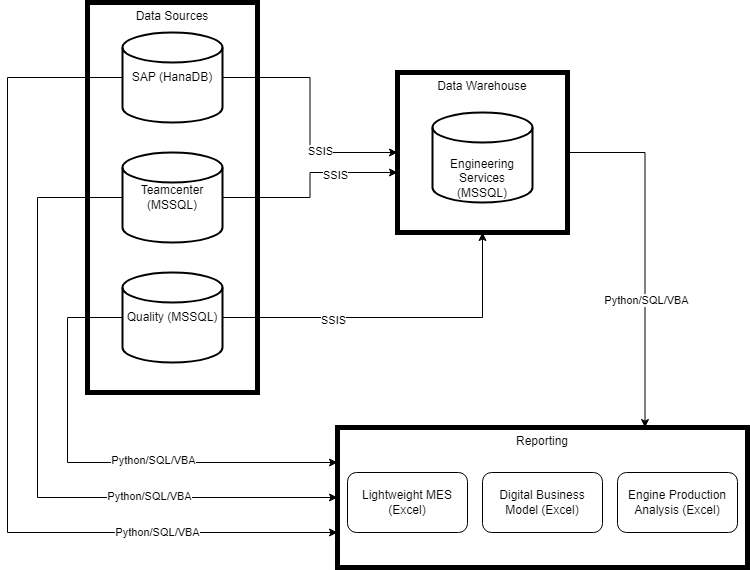

The diagram above was exported from draw.io. Its source (the exported page's mxGraphModel, read from the mxfile embedded in the PNG):
<mxGraphModel dx="2179" dy="740" grid="1" gridSize="10" guides="1" tooltips="1" connect="1" arrows="1" fold="1" page="1" pageScale="1" pageWidth="827" pageHeight="1169" math="0" shadow="0">
  <root>
    <mxCell id="0" />
    <mxCell id="1" parent="0" />
    <mxCell id="17" value="Reporting" style="rounded=0;whiteSpace=wrap;html=1;fillColor=none;strokeWidth=5;verticalAlign=top;" vertex="1" parent="1">
      <mxGeometry x="40" y="515" width="410" height="140" as="geometry" />
    </mxCell>
    <mxCell id="2" value="Data Sources" style="rounded=0;whiteSpace=wrap;html=1;fillColor=none;strokeWidth=5;align=center;verticalAlign=top;" vertex="1" parent="1">
      <mxGeometry x="-210" y="90" width="170" height="390" as="geometry" />
    </mxCell>
    <mxCell id="28" style="edgeStyle=orthogonalEdgeStyle;rounded=0;orthogonalLoop=1;jettySize=auto;html=1;exitX=1;exitY=0.5;exitDx=0;exitDy=0;entryX=0.75;entryY=0;entryDx=0;entryDy=0;" edge="1" parent="1" source="3" target="17">
      <mxGeometry relative="1" as="geometry" />
    </mxCell>
    <mxCell id="37" value="Python/SQL/VBA" style="edgeLabel;html=1;align=center;verticalAlign=middle;resizable=0;points=[];" vertex="1" connectable="0" parent="28">
      <mxGeometry x="0.2738" y="1" relative="1" as="geometry">
        <mxPoint as="offset" />
      </mxGeometry>
    </mxCell>
    <mxCell id="3" value="Data Warehouse" style="rounded=0;whiteSpace=wrap;html=1;fillColor=none;strokeWidth=5;verticalAlign=top;" vertex="1" parent="1">
      <mxGeometry x="100" y="160" width="170" height="160" as="geometry" />
    </mxCell>
    <mxCell id="22" style="edgeStyle=orthogonalEdgeStyle;rounded=0;orthogonalLoop=1;jettySize=auto;html=1;exitX=1;exitY=0.5;exitDx=0;exitDy=0;exitPerimeter=0;entryX=0.5;entryY=1;entryDx=0;entryDy=0;" edge="1" parent="1" source="5" target="3">
      <mxGeometry relative="1" as="geometry" />
    </mxCell>
    <mxCell id="32" value="SSIS" style="edgeLabel;html=1;align=center;verticalAlign=middle;resizable=0;points=[];" vertex="1" connectable="0" parent="22">
      <mxGeometry x="-0.3623" y="-2" relative="1" as="geometry">
        <mxPoint as="offset" />
      </mxGeometry>
    </mxCell>
    <mxCell id="25" style="edgeStyle=orthogonalEdgeStyle;rounded=0;orthogonalLoop=1;jettySize=auto;html=1;exitX=0;exitY=0.5;exitDx=0;exitDy=0;exitPerimeter=0;entryX=0;entryY=0.25;entryDx=0;entryDy=0;" edge="1" parent="1" source="5" target="17">
      <mxGeometry relative="1" as="geometry">
        <Array as="points">
          <mxPoint x="-230" y="405" />
          <mxPoint x="-230" y="550" />
        </Array>
      </mxGeometry>
    </mxCell>
    <mxCell id="33" value="Python/SQL/VBA" style="edgeLabel;html=1;align=center;verticalAlign=middle;resizable=0;points=[];" vertex="1" connectable="0" parent="25">
      <mxGeometry x="0.2128" y="3" relative="1" as="geometry">
        <mxPoint as="offset" />
      </mxGeometry>
    </mxCell>
    <mxCell id="5" value="Quality (MSSQL)" style="strokeWidth=2;html=1;shape=mxgraph.flowchart.database;whiteSpace=wrap;" vertex="1" parent="1">
      <mxGeometry x="-175" y="360" width="100" height="90" as="geometry" />
    </mxCell>
    <mxCell id="26" style="edgeStyle=orthogonalEdgeStyle;rounded=0;orthogonalLoop=1;jettySize=auto;html=1;exitX=0;exitY=0.5;exitDx=0;exitDy=0;exitPerimeter=0;entryX=0;entryY=0.5;entryDx=0;entryDy=0;" edge="1" parent="1" source="6" target="17">
      <mxGeometry relative="1" as="geometry">
        <Array as="points">
          <mxPoint x="-260" y="285" />
          <mxPoint x="-260" y="585" />
        </Array>
      </mxGeometry>
    </mxCell>
    <mxCell id="34" value="Python/SQL/VBA" style="edgeLabel;html=1;align=center;verticalAlign=middle;resizable=0;points=[];" vertex="1" connectable="0" parent="26">
      <mxGeometry x="0.4482" y="2" relative="1" as="geometry">
        <mxPoint as="offset" />
      </mxGeometry>
    </mxCell>
    <mxCell id="6" value="Teamcenter (MSSQL)" style="strokeWidth=2;html=1;shape=mxgraph.flowchart.database;whiteSpace=wrap;" vertex="1" parent="1">
      <mxGeometry x="-175" y="240" width="100" height="90" as="geometry" />
    </mxCell>
    <mxCell id="20" style="edgeStyle=orthogonalEdgeStyle;rounded=0;orthogonalLoop=1;jettySize=auto;html=1;exitX=1;exitY=0.5;exitDx=0;exitDy=0;exitPerimeter=0;entryX=0;entryY=0.5;entryDx=0;entryDy=0;" edge="1" parent="1" source="7" target="3">
      <mxGeometry relative="1" as="geometry" />
    </mxCell>
    <mxCell id="31" value="SSIS" style="edgeLabel;html=1;align=center;verticalAlign=middle;resizable=0;points=[];" vertex="1" connectable="0" parent="20">
      <mxGeometry x="0.376" y="2" relative="1" as="geometry">
        <mxPoint as="offset" />
      </mxGeometry>
    </mxCell>
    <mxCell id="27" style="edgeStyle=orthogonalEdgeStyle;rounded=0;orthogonalLoop=1;jettySize=auto;html=1;exitX=0;exitY=0.5;exitDx=0;exitDy=0;exitPerimeter=0;entryX=0;entryY=0.75;entryDx=0;entryDy=0;" edge="1" parent="1" source="7" target="17">
      <mxGeometry relative="1" as="geometry">
        <Array as="points">
          <mxPoint x="-290" y="165" />
          <mxPoint x="-290" y="620" />
        </Array>
      </mxGeometry>
    </mxCell>
    <mxCell id="35" value="Python/SQL/VBA" style="edgeLabel;html=1;align=center;verticalAlign=middle;resizable=0;points=[];" vertex="1" connectable="0" parent="27">
      <mxGeometry x="0.5978" y="1" relative="1" as="geometry">
        <mxPoint as="offset" />
      </mxGeometry>
    </mxCell>
    <mxCell id="7" value="SAP (HanaDB)" style="strokeWidth=2;html=1;shape=mxgraph.flowchart.database;whiteSpace=wrap;" vertex="1" parent="1">
      <mxGeometry x="-175" y="120" width="100" height="90" as="geometry" />
    </mxCell>
    <mxCell id="16" value="Lightweight MES (Excel)" style="rounded=1;whiteSpace=wrap;html=1;" vertex="1" parent="1">
      <mxGeometry x="50" y="560" width="120" height="60" as="geometry" />
    </mxCell>
    <mxCell id="18" value="Engineering Services (MSSQL)" style="strokeWidth=2;html=1;shape=mxgraph.flowchart.database;whiteSpace=wrap;verticalAlign=bottom;" vertex="1" parent="1">
      <mxGeometry x="135" y="200" width="100" height="90" as="geometry" />
    </mxCell>
    <mxCell id="21" style="edgeStyle=orthogonalEdgeStyle;rounded=0;orthogonalLoop=1;jettySize=auto;html=1;exitX=1;exitY=0.5;exitDx=0;exitDy=0;exitPerimeter=0;entryX=0;entryY=0.625;entryDx=0;entryDy=0;entryPerimeter=0;" edge="1" parent="1" source="6" target="3">
      <mxGeometry relative="1" as="geometry" />
    </mxCell>
    <mxCell id="30" value="SSIS" style="edgeLabel;html=1;align=center;verticalAlign=middle;resizable=0;points=[];" vertex="1" connectable="0" parent="21">
      <mxGeometry x="0.37" y="-2" relative="1" as="geometry">
        <mxPoint as="offset" />
      </mxGeometry>
    </mxCell>
    <mxCell id="38" value="Digital Business Model (Excel)" style="rounded=1;whiteSpace=wrap;html=1;" vertex="1" parent="1">
      <mxGeometry x="185" y="560" width="120" height="60" as="geometry" />
    </mxCell>
    <mxCell id="39" value="Engine Production Analysis (Excel)" style="rounded=1;whiteSpace=wrap;html=1;" vertex="1" parent="1">
      <mxGeometry x="320" y="560" width="120" height="60" as="geometry" />
    </mxCell>
  </root>
</mxGraphModel>